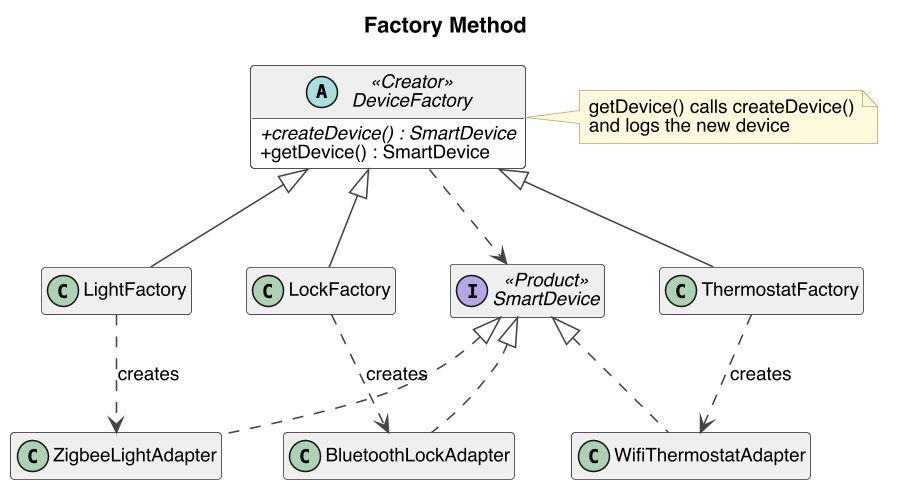

The diagram above was rendered by PlantUML. Its source (embedded in the PNG):
@startuml factory-method
skinparam dpi 150
skinparam shadowing false
skinparam defaultFontName Helvetica
skinparam defaultFontSize 12
skinparam classAttributeIconSize 0
skinparam packageStyle rectangle
skinparam ArrowColor #444444
skinparam ClassBorderColor #444444
skinparam ClassBackgroundColor #FDFDFD
skinparam ClassHeaderBackgroundColor #EEEEEE
skinparam PackageBorderColor #888888
skinparam NoteBackgroundColor #FFF8DC
skinparam NoteBorderColor #B8A86A
skinparam SequenceLifeLineBorderColor #888888
skinparam ParticipantBackgroundColor #EEEEEE
skinparam ParticipantBorderColor #444444
hide empty members
title Factory Method

abstract class DeviceFactory <<Creator>> {
  +{abstract} createDevice() : SmartDevice
  +getDevice() : SmartDevice
}
class LightFactory
class ThermostatFactory
class LockFactory

interface SmartDevice <<Product>>
class ZigbeeLightAdapter
class WifiThermostatAdapter
class BluetoothLockAdapter

DeviceFactory <|-- LightFactory
DeviceFactory <|-- ThermostatFactory
DeviceFactory <|-- LockFactory
DeviceFactory ..> SmartDevice

SmartDevice <|.. ZigbeeLightAdapter
SmartDevice <|.. WifiThermostatAdapter
SmartDevice <|.. BluetoothLockAdapter

LightFactory ..> ZigbeeLightAdapter : creates
ThermostatFactory ..> WifiThermostatAdapter : creates
LockFactory ..> BluetoothLockAdapter : creates

note right of DeviceFactory
  getDevice() calls createDevice()
  and logs the new device
end note
@enduml